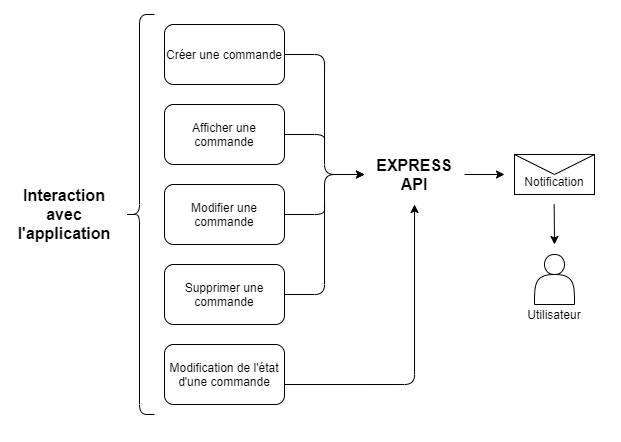

The diagram above was exported from draw.io. Its source (the exported page's mxGraphModel, read from the mxfile embedded in the PNG):
<mxGraphModel dx="981" dy="574" grid="1" gridSize="10" guides="1" tooltips="1" connect="1" arrows="1" fold="1" page="1" pageScale="1" pageWidth="827" pageHeight="1169" math="0" shadow="0">
  <root>
    <mxCell id="0" />
    <mxCell id="1" parent="0" />
    <mxCell id="ZQPLXM5_cIdNZcc5L3PG-1" value="Créer une commande" style="rounded=1;whiteSpace=wrap;html=1;" vertex="1" parent="1">
      <mxGeometry x="170" y="30" width="120" height="60" as="geometry" />
    </mxCell>
    <mxCell id="ZQPLXM5_cIdNZcc5L3PG-2" value="Modifier une commande" style="rounded=1;whiteSpace=wrap;html=1;" vertex="1" parent="1">
      <mxGeometry x="170" y="190" width="120" height="60" as="geometry" />
    </mxCell>
    <mxCell id="ZQPLXM5_cIdNZcc5L3PG-3" value="Supprimer une commande" style="rounded=1;whiteSpace=wrap;html=1;" vertex="1" parent="1">
      <mxGeometry x="170" y="270" width="120" height="60" as="geometry" />
    </mxCell>
    <mxCell id="ZQPLXM5_cIdNZcc5L3PG-5" value="Afficher une commande" style="rounded=1;whiteSpace=wrap;html=1;" vertex="1" parent="1">
      <mxGeometry x="170" y="110" width="120" height="60" as="geometry" />
    </mxCell>
    <mxCell id="ZQPLXM5_cIdNZcc5L3PG-6" value="" style="endArrow=classic;html=1;edgeStyle=orthogonalEdgeStyle;exitX=1;exitY=0.5;exitDx=0;exitDy=0;" edge="1" parent="1" source="ZQPLXM5_cIdNZcc5L3PG-1">
      <mxGeometry width="50" height="50" relative="1" as="geometry">
        <mxPoint x="430" y="210" as="sourcePoint" />
        <mxPoint x="370" y="180" as="targetPoint" />
        <Array as="points">
          <mxPoint x="330" y="60" />
          <mxPoint x="330" y="180" />
        </Array>
      </mxGeometry>
    </mxCell>
    <mxCell id="ZQPLXM5_cIdNZcc5L3PG-7" value="" style="endArrow=none;html=1;endFill=0;exitX=1;exitY=0.5;exitDx=0;exitDy=0;edgeStyle=orthogonalEdgeStyle;" edge="1" parent="1" source="ZQPLXM5_cIdNZcc5L3PG-5">
      <mxGeometry width="50" height="50" relative="1" as="geometry">
        <mxPoint x="300" y="139.66" as="sourcePoint" />
        <mxPoint x="330" y="150" as="targetPoint" />
        <Array as="points">
          <mxPoint x="330" y="140" />
        </Array>
      </mxGeometry>
    </mxCell>
    <mxCell id="ZQPLXM5_cIdNZcc5L3PG-10" value="" style="endArrow=classic;html=1;edgeStyle=orthogonalEdgeStyle;exitX=1;exitY=0.5;exitDx=0;exitDy=0;" edge="1" parent="1" source="ZQPLXM5_cIdNZcc5L3PG-3">
      <mxGeometry width="50" height="50" relative="1" as="geometry">
        <mxPoint x="290" y="60" as="sourcePoint" />
        <mxPoint x="370" y="180" as="targetPoint" />
        <Array as="points">
          <mxPoint x="330" y="300" />
          <mxPoint x="330" y="180" />
        </Array>
      </mxGeometry>
    </mxCell>
    <mxCell id="ZQPLXM5_cIdNZcc5L3PG-11" value="" style="endArrow=none;html=1;endFill=0;exitX=1;exitY=0.5;exitDx=0;exitDy=0;edgeStyle=orthogonalEdgeStyle;" edge="1" parent="1" source="ZQPLXM5_cIdNZcc5L3PG-2">
      <mxGeometry width="50" height="50" relative="1" as="geometry">
        <mxPoint x="320" y="210" as="sourcePoint" />
        <mxPoint x="330" y="210" as="targetPoint" />
        <Array as="points">
          <mxPoint x="330" y="220" />
        </Array>
      </mxGeometry>
    </mxCell>
    <mxCell id="ZQPLXM5_cIdNZcc5L3PG-12" value="&lt;b&gt;&lt;font style=&quot;font-size: 16px&quot;&gt;EXPRESS&lt;br&gt;API&lt;br&gt;&lt;/font&gt;&lt;/b&gt;" style="text;html=1;strokeColor=none;fillColor=none;align=center;verticalAlign=middle;whiteSpace=wrap;rounded=0;" vertex="1" parent="1">
      <mxGeometry x="380" y="160" width="80" height="40" as="geometry" />
    </mxCell>
    <mxCell id="ZQPLXM5_cIdNZcc5L3PG-13" value="" style="endArrow=classic;html=1;" edge="1" parent="1">
      <mxGeometry width="50" height="50" relative="1" as="geometry">
        <mxPoint x="470" y="180" as="sourcePoint" />
        <mxPoint x="510" y="180" as="targetPoint" />
      </mxGeometry>
    </mxCell>
    <mxCell id="ZQPLXM5_cIdNZcc5L3PG-14" value="&lt;br&gt;Notification" style="shape=message;html=1;whiteSpace=wrap;html=1;outlineConnect=0;" vertex="1" parent="1">
      <mxGeometry x="520" y="160" width="80" height="40" as="geometry" />
    </mxCell>
    <mxCell id="ZQPLXM5_cIdNZcc5L3PG-15" value="" style="shape=curlyBracket;whiteSpace=wrap;html=1;rounded=1;" vertex="1" parent="1">
      <mxGeometry x="130" y="20" width="30" height="400" as="geometry" />
    </mxCell>
    <mxCell id="ZQPLXM5_cIdNZcc5L3PG-17" value="&lt;b&gt;&lt;font style=&quot;font-size: 16px&quot;&gt;Interaction avec l'application&lt;br&gt;&lt;/font&gt;&lt;/b&gt;" style="text;html=1;strokeColor=none;fillColor=none;align=center;verticalAlign=middle;whiteSpace=wrap;rounded=0;" vertex="1" parent="1">
      <mxGeometry x="20" y="190" width="100" height="60" as="geometry" />
    </mxCell>
    <mxCell id="ZQPLXM5_cIdNZcc5L3PG-18" value="Modification de l'état d'une commande" style="rounded=1;whiteSpace=wrap;html=1;" vertex="1" parent="1">
      <mxGeometry x="170" y="350" width="120" height="60" as="geometry" />
    </mxCell>
    <mxCell id="ZQPLXM5_cIdNZcc5L3PG-19" value="" style="endArrow=classic;html=1;edgeStyle=orthogonalEdgeStyle;exitX=1;exitY=0.667;exitDx=0;exitDy=0;exitPerimeter=0;" edge="1" parent="1" source="ZQPLXM5_cIdNZcc5L3PG-18">
      <mxGeometry width="50" height="50" relative="1" as="geometry">
        <mxPoint x="310" y="380" as="sourcePoint" />
        <mxPoint x="420" y="210" as="targetPoint" />
        <Array as="points">
          <mxPoint x="420" y="390" />
          <mxPoint x="420" y="210" />
        </Array>
      </mxGeometry>
    </mxCell>
    <mxCell id="ZQPLXM5_cIdNZcc5L3PG-21" value="" style="endArrow=classic;html=1;" edge="1" parent="1">
      <mxGeometry width="50" height="50" relative="1" as="geometry">
        <mxPoint x="559.66" y="210" as="sourcePoint" />
        <mxPoint x="560" y="250" as="targetPoint" />
      </mxGeometry>
    </mxCell>
    <mxCell id="ZQPLXM5_cIdNZcc5L3PG-22" value="&lt;br&gt;&lt;br&gt;&lt;br&gt;&lt;br&gt;&lt;br&gt;Utilisateur" style="shape=actor;whiteSpace=wrap;html=1;" vertex="1" parent="1">
      <mxGeometry x="540" y="260" width="40" height="50" as="geometry" />
    </mxCell>
  </root>
</mxGraphModel>